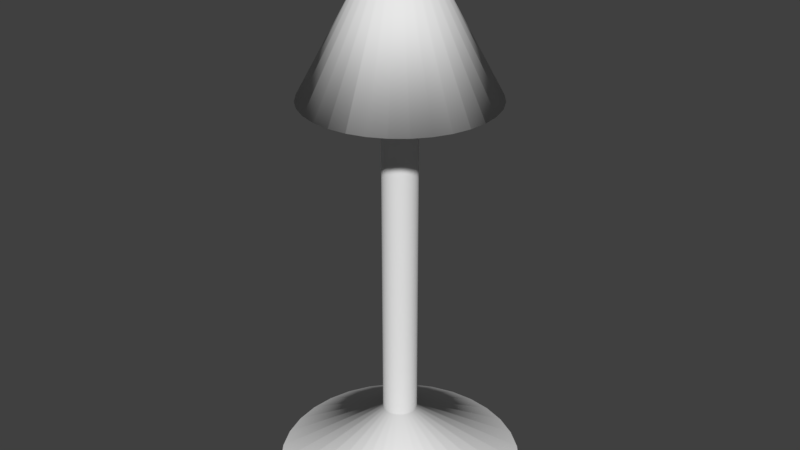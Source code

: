# Source: Light_Source.blend  (saved by Blender 2.79.0; exported with 4.5.12 LTS)
import bpy
from mathutils import Matrix  # noqa: F401  (used for matrix-valued properties, if any)

bpy.ops.wm.read_factory_settings(use_empty=True)
scene = bpy.context.scene
scene.name = 'Scene'

# ---- collections
col_collection_1 = bpy.data.collections.new('Collection 1'); scene.collection.children.link(col_collection_1)

# ---- world
world_world = bpy.data.worlds.new('World'); scene.world = world_world
world_world.color = (0.05088, 0.05088, 0.05088)
world_world.use_sun_shadow = False
world_world.sun_shadow_jitter_overblur = 0.0
world_world.cycles.sampling_method = 'MANUAL'

# ---- meshes
me_cone = bpy.data.meshes.new('Cone')
me_cone.from_pydata([(0.003041, 0.6916, -0.997), (-0.003024, 0.6916, -0.997), (-0.003368, 0.6921, -0.9968), (0.003368, 0.6921, -0.9968), (0.07947, 0.09684, 0.9004), (0.05905, 0.1105, 0.9004), (0.03637, 0.1199, 0.9004), (0.01228, 0.1247, 0.9004), (-0.01228, 0.1247, 0.9004), (-0.03637, 0.1199, 0.9004), (-0.05905, 0.1105, 0.9004), (-0.07947, 0.09684, 0.9004), (-0.09684, 0.07947, 0.9004), (-0.1105, 0.05905, 0.9004), (-0.1199, 0.03637, 0.9004), (-0.1247, 0.01228, 0.9004), (-0.1247, -0.01228, 0.9004), (-0.1199, -0.03637, 0.9004), (-0.1105, -0.05905, 0.9004), (-0.09684, -0.07947, 0.9004), (-0.07947, -0.09684, 0.9004), (-0.05905, -0.1105, 0.9004), (-0.03637, -0.1199, 0.9004), (-0.01228, -0.1247, 0.9004), (0.01228, -0.1247, 0.9004), (0.03637, -0.1199, 0.9004), (0.05905, -0.1105, 0.9004), (0.07947, -0.09684, 0.9004), (0.09684, -0.07947, 0.9004), (0.1105, -0.05905, 0.9004), (0.1199, -0.03637, 0.9004), (0.1247, -0.01228, 0.9004), (0.1247, 0.01228, 0.9004), (0.1199, 0.03637, 0.9004), (0.1105, 0.05905, 0.9004), (0.09684, 0.07947, 0.9004), (0.1319, 0.6789, -0.997), (0.1317, 0.6794, -0.9968), (0.1383, 0.6781, -0.9968), (0.1378, 0.6777, -0.997), (0.268, 0.6381, -0.9968), (0.2673, 0.6378, -0.9971), (0.2617, 0.6401, -0.9971), (0.2617, 0.6407, -0.9968), (0.3873, 0.5736, -0.9968), (0.3868, 0.5732, -0.9971), (0.3815, 0.5767, -0.9971), (0.3817, 0.5773, -0.9968), (0.4864, 0.4914, -0.9971), (0.487, 0.4918, -0.9968), (0.4918, 0.487, -0.9968), (0.4912, 0.4867, -0.9971), (0.5729, 0.387, -0.9971), (0.5736, 0.3873, -0.9968), (0.5773, 0.3817, -0.9968), (0.5766, 0.3814, -0.9971), (0.6374, 0.2678, -0.9972), (0.6381, 0.268, -0.9968), (0.6407, 0.2617, -0.9968), (0.64, 0.2616, -0.9972), (0.6774, 0.1382, -0.9972), (0.6781, 0.1383, -0.9968), (0.6794, 0.1317, -0.9968), (0.6787, 0.1316, -0.9972), (0.6913, 0.003383, -0.9972), (0.6921, 0.003368, -0.9968), (0.6921, -0.003368, -0.9968), (0.6913, -0.00336, -0.9972), (0.6787, -0.1316, -0.9972), (0.6794, -0.1317, -0.9968), (0.6781, -0.1383, -0.9968), (0.6774, -0.1382, -0.9972), (0.64, -0.2615, -0.9972), (0.6407, -0.2617, -0.9968), (0.6381, -0.268, -0.9968), (0.6374, -0.2678, -0.9972), (0.5766, -0.3814, -0.9971), (0.5773, -0.3817, -0.9968), (0.5736, -0.3873, -0.9968), (0.5729, -0.387, -0.9971), (0.4912, -0.4866, -0.9971), (0.4918, -0.487, -0.9968), (0.487, -0.4918, -0.9968), (0.4864, -0.4914, -0.9971), (0.3868, -0.5731, -0.9971), (0.3873, -0.5736, -0.9968), (0.3817, -0.5773, -0.9968), (0.3815, -0.5767, -0.9971), (0.2673, -0.6378, -0.9971), (0.268, -0.6381, -0.9968), (0.2617, -0.6407, -0.9968), (0.2617, -0.6401, -0.9971), (0.1378, -0.6777, -0.9971), (0.1383, -0.6781, -0.9968), (0.1317, -0.6794, -0.9968), (0.1319, -0.6789, -0.997), (0.003041, -0.6916, -0.997), (0.003368, -0.6921, -0.9968), (-0.003368, -0.6921, -0.9968), (-0.003025, -0.6916, -0.997), (-0.1319, -0.6789, -0.997), (-0.1317, -0.6794, -0.9968), (-0.1383, -0.6781, -0.9968), (-0.1378, -0.6777, -0.9971), (-0.268, -0.6381, -0.9968), (-0.2673, -0.6378, -0.9971), (-0.2617, -0.6401, -0.9971), (-0.2617, -0.6407, -0.9968), (-0.3873, -0.5736, -0.9968), (-0.3868, -0.5731, -0.9971), (-0.3815, -0.5767, -0.9971), (-0.3817, -0.5773, -0.9968), (-0.4918, -0.487, -0.9968), (-0.4912, -0.4866, -0.9971), (-0.4864, -0.4914, -0.9971), (-0.487, -0.4918, -0.9968), (-0.5773, -0.3817, -0.9968), (-0.5766, -0.3814, -0.9972), (-0.5729, -0.387, -0.9971), (-0.5736, -0.3873, -0.9968), (-0.6407, -0.2617, -0.9968), (-0.6399, -0.2615, -0.9972), (-0.6374, -0.2678, -0.9972), (-0.6381, -0.268, -0.9968), (-0.6794, -0.1317, -0.9968), (-0.6787, -0.1316, -0.9972), (-0.6773, -0.1382, -0.9972), (-0.6781, -0.1383, -0.9968), (-0.6921, 0.003369, -0.9968), (-0.6913, 0.003383, -0.9972), (-0.6913, -0.003359, -0.9972), (-0.6921, -0.003367, -0.9968), (-0.6781, 0.1383, -0.9968), (-0.6773, 0.1383, -0.9972), (-0.6787, 0.1316, -0.9972), (-0.6794, 0.1317, -0.9968), (-0.6381, 0.268, -0.9968), (-0.6374, 0.2678, -0.9972), (-0.6399, 0.2616, -0.9972), (-0.6407, 0.2617, -0.9968), (-0.5736, 0.3873, -0.9968), (-0.5729, 0.3871, -0.9971), (-0.5766, 0.3814, -0.9972), (-0.5773, 0.3817, -0.9968), (-0.487, 0.4918, -0.9968), (-0.4864, 0.4914, -0.9971), (-0.4912, 0.4867, -0.9971), (-0.4918, 0.487, -0.9968), (-0.3817, 0.5773, -0.9968), (-0.3815, 0.5767, -0.9971), (-0.3868, 0.5732, -0.9971), (-0.3873, 0.5736, -0.9968), (-0.2617, 0.6407, -0.9968), (-0.2617, 0.6401, -0.9971), (-0.2673, 0.6378, -0.9971), (-0.268, 0.6381, -0.9968), (-0.1317, 0.6794, -0.9968), (-0.1319, 0.6789, -0.997), (-0.1378, 0.6777, -0.997), (-0.1383, 0.6781, -0.9968), (0.002943, 0.09583, 0.08045), (0.002943, 0.09583, 0.08045), (-0.003589, 0.09407, 0.08045), (-0.003589, 0.09407, 0.08045), (-0.009869, 0.08885, 0.08045), (-0.009869, 0.08885, 0.08045), (-0.01566, 0.08037, 0.08045), (-0.01724, 0.07683, 0.08045), (-0.01917, 0.07247, 0.08045), (-0.02181, 0.06538, 0.08045), (-0.02384, 0.05858, 0.08045), (-0.02558, 0.05154, 0.08045), (-0.02731, 0.04268, 0.08045), (-0.02837, 0.03577, 0.08045), (-0.02952, 0.02542, 0.08045), (-0.03002, 0.01863, 0.08045), (-0.03041, 0.007519, 0.08045), (-0.03041, 0.0007572, 0.08045), (-0.03002, -0.01035, 0.08045), (-0.02952, -0.01715, 0.08045), (-0.02837, -0.02749, 0.08045), (-0.02731, -0.0344, 0.08045), (-0.02559, -0.04326, 0.08045), (-0.02384, -0.05032, 0.08045), (-0.02181, -0.05709, 0.08045), (-0.01917, -0.0642, 0.08045), (-0.01724, -0.06854, 0.08045), (-0.01566, -0.0721, 0.08045), (-0.009869, -0.08057, 0.08045), (-0.009869, -0.08057, 0.08045), (-0.003589, -0.08579, 0.08045), (-0.003589, -0.08579, 0.08045), (0.002943, -0.08755, 0.08045), (0.002943, -0.08755, 0.08045), (0.009474, -0.08579, 0.08045), (0.009474, -0.08579, 0.08045), (0.01575, -0.08057, 0.08045), (0.01575, -0.08057, 0.08045), (0.02154, -0.0721, 0.08045), (0.02313, -0.06854, 0.08045), (0.02505, -0.0642, 0.08045), (0.0277, -0.05709, 0.08045), (0.02973, -0.05032, 0.08045), (0.03147, -0.04326, 0.08045), (0.0332, -0.0344, 0.08045), (0.03426, -0.02749, 0.08045), (0.0354, -0.01715, 0.08045), (0.0359, -0.01035, 0.08045), (0.0363, 0.0007572, 0.08045), (0.0363, 0.007519, 0.08045), (0.0359, 0.01863, 0.08045), (0.0354, 0.02542, 0.08045), (0.03426, 0.03577, 0.08045), (0.0332, 0.04268, 0.08045), (0.03147, 0.05154, 0.08045), (0.02973, 0.05858, 0.08045), (0.02769, 0.06537, 0.08045), (0.02506, 0.07247, 0.08045), (0.02312, 0.07682, 0.08045), (0.02154, 0.08037, 0.08045), (0.01575, 0.08885, 0.08045), (0.01575, 0.08885, 0.08045), (0.009474, 0.09407, 0.08045), (0.009474, 0.09407, 0.08045)], [], [(156, 8, 2), (152, 9, 159), (38, 6, 43), (40, 5, 47), (39, 42, 164, 163), (50, 35, 53), (54, 34, 57), (58, 33, 61), (62, 32, 65), (66, 31, 69), (70, 30, 73), (74, 29, 77), (78, 28, 81), (82, 27, 85), (86, 26, 89), (90, 25, 93), (94, 24, 97), (98, 23, 101), (102, 22, 107), (104, 21, 111), (108, 20, 115), (112, 19, 119), (116, 18, 123), (120, 17, 127), (124, 16, 131), (128, 15, 135), (132, 14, 139), (136, 13, 143), (140, 12, 147), (144, 11, 151), (148, 10, 155), (157, 1, 160, 223), (105, 110, 198, 197), (44, 4, 49), (133, 138, 212, 211), (55, 56, 172, 171), (83, 84, 186, 185), (109, 114, 200, 199), (137, 142, 214, 213), (59, 60, 174, 173), (87, 88, 188, 187), (113, 118, 202, 201), (3, 7, 37), (141, 146, 216, 215), (63, 64, 176, 175), (91, 92, 190, 189), (117, 122, 204, 203), (145, 150, 218, 217), (67, 68, 178, 177), (95, 96, 192, 191), (121, 126, 206, 205), (41, 46, 166, 165), (149, 154, 220, 219), (71, 72, 180, 179), (99, 100, 194, 193), (125, 130, 208, 207), (45, 48, 168, 167), (153, 158, 222, 221), (75, 76, 182, 181), (103, 106, 196, 195), (129, 134, 210, 209), (51, 52, 170, 169), (79, 80, 184, 183), (0, 1, 2, 3), (4, 5, 6, 7, 8, 9, 10, 11, 12, 13, 14, 15, 16, 17, 18, 19, 20, 21, 22, 23, 24, 25, 26, 27, 28, 29, 30, 31, 32, 33, 34, 35), (36, 37, 38, 39), (40, 41, 42, 43), (44, 45, 46, 47), (48, 49, 50, 51), (52, 53, 54, 55), (56, 57, 58, 59), (60, 61, 62, 63), (64, 65, 66, 67), (68, 69, 70, 71), (72, 73, 74, 75), (76, 77, 78, 79), (80, 81, 82, 83), (84, 85, 86, 87), (88, 89, 90, 91), (92, 93, 94, 95), (96, 97, 98, 99), (100, 101, 102, 103), (104, 105, 106, 107), (108, 109, 110, 111), (112, 113, 114, 115), (116, 117, 118, 119), (120, 121, 122, 123), (124, 125, 126, 127), (128, 129, 130, 131), (132, 133, 134, 135), (136, 137, 138, 139), (140, 141, 142, 143), (144, 145, 146, 147), (148, 149, 150, 151), (152, 153, 154, 155), (156, 157, 158, 159), (3, 37, 36, 0), (4, 44, 47, 5), (5, 40, 43, 6), (2, 8, 7, 3), (38, 43, 42, 39), (6, 38, 37, 7), (40, 47, 46, 41), (8, 156, 159, 9), (44, 49, 48, 45), (9, 152, 155, 10), (50, 53, 52, 51), (10, 148, 151, 11), (54, 57, 56, 55), (11, 144, 147, 12), (58, 61, 60, 59), (12, 140, 143, 13), (62, 65, 64, 63), (13, 136, 139, 14), (66, 69, 68, 67), (14, 132, 135, 15), (70, 73, 72, 71), (15, 128, 131, 16), (74, 77, 76, 75), (16, 124, 127, 17), (78, 81, 80, 79), (17, 120, 123, 18), (82, 85, 84, 83), (18, 116, 119, 19), (86, 89, 88, 87), (19, 112, 115, 20), (90, 93, 92, 91), (20, 108, 111, 21), (94, 97, 96, 95), (21, 104, 107, 22), (98, 101, 100, 99), (22, 102, 101, 23), (102, 107, 106, 103), (23, 98, 97, 24), (104, 111, 110, 105), (24, 94, 93, 25), (108, 115, 114, 109), (25, 90, 89, 26), (112, 119, 118, 113), (26, 86, 85, 27), (116, 123, 122, 117), (27, 82, 81, 28), (120, 127, 126, 121), (28, 78, 77, 29), (124, 131, 130, 125), (29, 74, 73, 30), (128, 135, 134, 129), (30, 70, 69, 31), (132, 139, 138, 133), (31, 66, 65, 32), (136, 143, 142, 137), (32, 62, 61, 33), (140, 147, 146, 141), (33, 58, 57, 34), (144, 151, 150, 145), (34, 54, 53, 35), (148, 155, 154, 149), (35, 50, 49, 4), (152, 159, 158, 153), (156, 2, 1, 157), (194, 100, 103, 195), (105, 197, 196, 106), (222, 158, 157, 223), (0, 161, 160, 1), (208, 130, 129, 209), (133, 211, 210, 134), (168, 48, 51, 169), (55, 171, 170, 52), (182, 76, 79, 183), (83, 185, 184, 80), (109, 199, 198, 110), (137, 213, 212, 138), (59, 173, 172, 56), (87, 187, 186, 84), (113, 201, 200, 114), (39, 163, 162, 36), (141, 215, 214, 142), (63, 175, 174, 60), (91, 189, 188, 88), (117, 203, 202, 118), (145, 217, 216, 146), (67, 177, 176, 64), (95, 191, 190, 92), (121, 205, 204, 122), (41, 165, 164, 42), (149, 219, 218, 150), (71, 179, 178, 68), (99, 193, 192, 96), (125, 207, 206, 126), (45, 167, 166, 46), (153, 221, 220, 154), (75, 181, 180, 72), (0, 36, 162, 161)])
me_cone.polygons.foreach_set('use_smooth', [True] * 193)
me_cone.use_remesh_preserve_volume = False
me_cone.use_remesh_preserve_attributes = False
me_cone.use_mirror_vertex_groups = False
me_cone.update()
me_cylinder = bpy.data.meshes.new('Cylinder')
me_cylinder.from_pydata([(0.0, 1.0, -1.0), (0.0, 1.0, 1.0), (0.1951, 0.9808, -1.0), (0.1951, 0.9808, 1.0), (0.3827, 0.9239, -1.0), (0.3827, 0.9239, 1.0), (0.5556, 0.8315, -1.0), (0.5556, 0.8315, 1.0), (0.7071, 0.7071, -1.0), (0.7071, 0.7071, 1.0), (0.8315, 0.5556, -1.0), (0.8315, 0.5556, 1.0), (0.9239, 0.3827, -1.0), (0.9239, 0.3827, 1.0), (0.9808, 0.1951, -1.0), (0.9808, 0.1951, 1.0), (1.0, 7.55e-08, -1.0), (1.0, 7.55e-08, 1.0), (0.9808, -0.1951, -1.0), (0.9808, -0.1951, 1.0), (0.9239, -0.3827, -1.0), (0.9239, -0.3827, 1.0), (0.8315, -0.5556, -1.0), (0.8315, -0.5556, 1.0), (0.7071, -0.7071, -1.0), (0.7071, -0.7071, 1.0), (0.5556, -0.8315, -1.0), (0.5556, -0.8315, 1.0), (0.3827, -0.9239, -1.0), (0.3827, -0.9239, 1.0), (0.1951, -0.9808, -1.0), (0.1951, -0.9808, 1.0), (-3.258e-07, -1.0, -1.0), (-3.258e-07, -1.0, 1.0), (-0.1951, -0.9808, -1.0), (-0.1951, -0.9808, 1.0), (-0.3827, -0.9239, -1.0), (-0.3827, -0.9239, 1.0), (-0.5556, -0.8315, -1.0), (-0.5556, -0.8315, 1.0), (-0.7071, -0.7071, -1.0), (-0.7071, -0.7071, 1.0), (-0.8315, -0.5556, -1.0), (-0.8315, -0.5556, 1.0), (-0.9239, -0.3827, -1.0), (-0.9239, -0.3827, 1.0), (-0.9808, -0.1951, -1.0), (-0.9808, -0.1951, 1.0), (-1.0, 9.656e-07, -1.0), (-1.0, 9.656e-07, 1.0), (-0.9808, 0.1951, -1.0), (-0.9808, 0.1951, 1.0), (-0.9239, 0.3827, -1.0), (-0.9239, 0.3827, 1.0), (-0.8315, 0.5556, -1.0), (-0.8315, 0.5556, 1.0), (-0.7071, 0.7071, -1.0), (-0.7071, 0.7071, 1.0), (-0.5556, 0.8315, -1.0), (-0.5556, 0.8315, 1.0), (-0.3827, 0.9239, -1.0), (-0.3827, 0.9239, 1.0), (-0.1951, 0.9808, -1.0), (-0.1951, 0.9808, 1.0), (-7.403e-07, 7.172, 1.316), (1.399, 7.034, 1.316), (2.745, 6.626, 1.316), (3.984, 5.963, 1.316), (5.071, 5.071, 1.316), (5.963, 3.984, 1.316), (6.626, 2.745, 1.316), (7.034, 1.399, 1.316), (7.172, -1.423e-06, 1.316), (7.034, -1.399, 1.316), (6.626, -2.745, 1.316), (5.963, -3.984, 1.316), (5.071, -5.071, 1.316), (3.984, -5.963, 1.316), (2.745, -6.626, 1.316), (1.399, -7.034, 1.316), (-3.077e-06, -7.172, 1.316), (-1.399, -7.034, 1.316), (-2.745, -6.626, 1.316), (-3.984, -5.963, 1.316), (-5.071, -5.071, 1.316), (-5.963, -3.984, 1.316), (-6.626, -2.745, 1.316), (-7.034, -1.399, 1.316), (-7.172, 4.96e-06, 1.316), (-7.034, 1.399, 1.316), (-6.626, 2.745, 1.316), (-5.963, 3.984, 1.316), (-5.071, 5.071, 1.316), (-3.984, 5.963, 1.316), (-2.745, 6.626, 1.316), (-1.399, 7.034, 1.316)], [], [(0, 1, 3, 2), (2, 3, 5, 4), (4, 5, 7, 6), (6, 7, 9, 8), (8, 9, 11, 10), (10, 11, 13, 12), (12, 13, 15, 14), (14, 15, 17, 16), (16, 17, 19, 18), (18, 19, 21, 20), (20, 21, 23, 22), (22, 23, 25, 24), (24, 25, 27, 26), (26, 27, 29, 28), (28, 29, 31, 30), (30, 31, 33, 32), (32, 33, 35, 34), (34, 35, 37, 36), (36, 37, 39, 38), (38, 39, 41, 40), (40, 41, 43, 42), (42, 43, 45, 44), (44, 45, 47, 46), (46, 47, 49, 48), (48, 49, 51, 50), (50, 51, 53, 52), (52, 53, 55, 54), (54, 55, 57, 56), (56, 57, 59, 58), (58, 59, 61, 60), (9, 7, 67, 68), (60, 61, 63, 62), (62, 63, 1, 0), (0, 2, 4, 6, 8, 10, 12, 14, 16, 18, 20, 22, 24, 26, 28, 30, 32, 34, 36, 38, 40, 42, 44, 46, 48, 50, 52, 54, 56, 58, 60, 62), (27, 25, 76, 77), (45, 43, 85, 86), (63, 61, 94, 95), (19, 17, 72, 73), (37, 35, 81, 82), (55, 53, 90, 91), (11, 9, 68, 69), (29, 27, 77, 78), (47, 45, 86, 87), (3, 1, 64, 65), (1, 63, 95, 64), (21, 19, 73, 74), (39, 37, 82, 83), (57, 55, 91, 92), (13, 11, 69, 70), (31, 29, 78, 79), (49, 47, 87, 88), (5, 3, 65, 66), (23, 21, 74, 75), (41, 39, 83, 84), (59, 57, 92, 93), (15, 13, 70, 71), (33, 31, 79, 80), (51, 49, 88, 89), (7, 5, 66, 67), (25, 23, 75, 76), (43, 41, 84, 85), (61, 59, 93, 94), (17, 15, 71, 72), (35, 33, 80, 81), (53, 51, 89, 90)])
me_cylinder.polygons.foreach_set('use_smooth', [True] * 65)
me_cylinder.use_remesh_preserve_volume = False
me_cylinder.use_remesh_preserve_attributes = False
me_cylinder.use_mirror_vertex_groups = False
me_cylinder.update()

# ---- objects
ob_cone = bpy.data.objects.new('Cone', me_cone)
ob_cylinder = bpy.data.objects.new('Cylinder', me_cylinder)

# ---- transforms, parenting, visibility, modifiers, constraints
ob_cone.location = (0.0, 0.0, 3.468)
ob_cone.scale = (1.0, 1.0, 0.5533)
ob_cone.lineart.crease_threshold = 0.0
ob_cylinder.location = (0.0, 0.0, 1.927)
ob_cylinder.scale = (-0.1279, -0.1279, -1.464)
ob_cylinder.lineart.crease_threshold = 0.0

# ---- collection membership
col_collection_1.objects.link(ob_cone)
col_collection_1.objects.link(ob_cylinder)

# ---- scene / render settings (as saved in the file)
scene.frame_start = 1; scene.frame_end = 250; scene.frame_set(1)
scene.render.engine = 'BLENDER_EEVEE_NEXT'
scene.render.resolution_percentage = 50
scene.render.dither_intensity = 0.0
scene.cycles.use_denoising = False
scene.cycles.samples = 128
scene.cycles.sampling_pattern = 'TABULATED_SOBOL'
scene.cycles.use_adaptive_sampling = False
scene.cycles.use_light_tree = False
scene.cycles.blur_glossy = 0.0
scene.cycles.sample_clamp_indirect = 0.0
scene.view_settings.view_transform = 'Standard'
bpy.context.view_layer.update()

# ---- added for rendering (the .blend has no active camera and no usable light): camera, sun
cam_auto = bpy.data.cameras.new('AutoCamera')
cam_auto.lens = 50.0
cam_auto.sensor_width = 36.0
cam_auto.clip_end = 1000.0
ob_auto_camera = bpy.data.objects.new('AutoCamera', cam_auto)
scene.collection.objects.link(ob_auto_camera)
ob_auto_camera.location = (4.38494, -5.26192, 5.49157)
ob_auto_camera.rotation_euler = (1.09748, -7.21219e-08, 0.694738)
scene.camera = ob_auto_camera
light_auto_sun = bpy.data.lights.new('AutoSun', 'SUN')
light_auto_sun.energy = 3.0
light_auto_sun.angle = 0.0523599
ob_auto_sun = bpy.data.objects.new('AutoSun', light_auto_sun)
scene.collection.objects.link(ob_auto_sun)
ob_auto_sun.rotation_euler = (0.872665, 0.174533, 0.523599)
bpy.context.view_layer.update()
